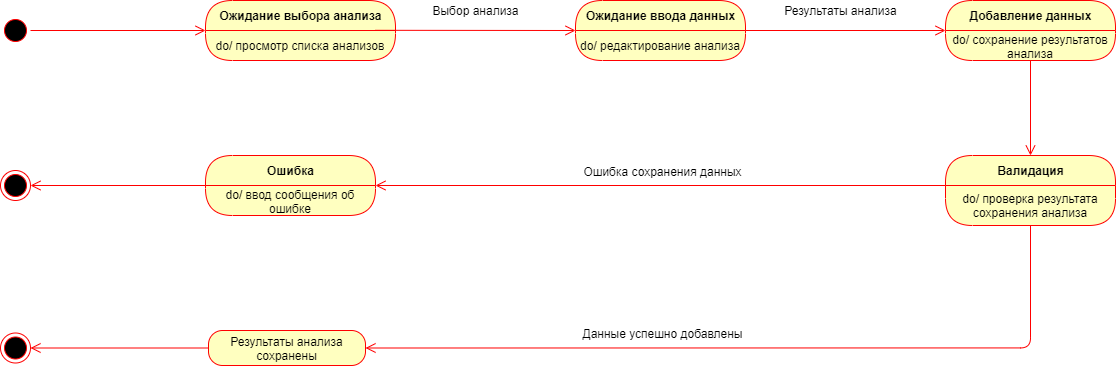

The diagram above was exported from draw.io. Its source (the exported page's mxGraphModel, read from the mxfile embedded in the PNG):
<mxGraphModel dx="-171" dy="-443" grid="1" gridSize="10" guides="1" tooltips="1" connect="1" arrows="1" fold="1" page="1" pageScale="1" pageWidth="827" pageHeight="1169" math="0" shadow="0">
  <root>
    <mxCell id="0" />
    <mxCell id="1" parent="0" />
    <mxCell id="X2OKS_7C0zJDS41kBCyg-16" value="Ошибка" style="swimlane;html=1;fontStyle=1;align=center;verticalAlign=middle;childLayout=stackLayout;horizontal=1;startSize=30;horizontalStack=0;resizeParent=0;resizeLast=1;container=0;fontColor=#000000;collapsible=0;rounded=1;arcSize=30;strokeColor=#ff0000;fillColor=#ffffc0;swimlaneFillColor=#ffffc0;dropTarget=0;" vertex="1" parent="1">
      <mxGeometry x="2250" y="2150" width="170" height="60" as="geometry" />
    </mxCell>
    <mxCell id="X2OKS_7C0zJDS41kBCyg-17" value="do/ ввод сообщения об ошибке" style="text;html=1;strokeColor=none;fillColor=none;align=center;verticalAlign=middle;spacingLeft=4;spacingRight=4;whiteSpace=wrap;overflow=hidden;rotatable=0;fontColor=#000000;" vertex="1" parent="X2OKS_7C0zJDS41kBCyg-16">
      <mxGeometry y="30" width="170" height="30" as="geometry" />
    </mxCell>
    <mxCell id="X2OKS_7C0zJDS41kBCyg-49" value="Валидация" style="swimlane;html=1;fontStyle=1;align=center;verticalAlign=middle;childLayout=stackLayout;horizontal=1;startSize=30;horizontalStack=0;resizeParent=0;resizeLast=1;container=0;fontColor=#000000;collapsible=0;rounded=1;arcSize=30;strokeColor=#ff0000;fillColor=#ffffc0;swimlaneFillColor=#ffffc0;dropTarget=0;" vertex="1" parent="1">
      <mxGeometry x="2990" y="2150" width="170" height="70" as="geometry" />
    </mxCell>
    <mxCell id="X2OKS_7C0zJDS41kBCyg-50" value="do/ проверка результата сохранения анализа" style="text;html=1;strokeColor=none;fillColor=none;align=center;verticalAlign=middle;spacingLeft=4;spacingRight=4;whiteSpace=wrap;overflow=hidden;rotatable=0;fontColor=#000000;" vertex="1" parent="X2OKS_7C0zJDS41kBCyg-49">
      <mxGeometry y="30" width="170" height="40" as="geometry" />
    </mxCell>
    <mxCell id="X2OKS_7C0zJDS41kBCyg-1" value="" style="ellipse;html=1;shape=startState;fillColor=#000000;strokeColor=#ff0000;" vertex="1" parent="1">
      <mxGeometry x="2045" y="2010" width="30" height="30" as="geometry" />
    </mxCell>
    <mxCell id="X2OKS_7C0zJDS41kBCyg-10" value="" style="html=1;verticalAlign=bottom;endArrow=open;endSize=8;strokeColor=#ff0000;exitX=1;exitY=0.5;exitDx=0;exitDy=0;entryX=0;entryY=0;entryDx=0;entryDy=0;" edge="1" parent="1" source="X2OKS_7C0zJDS41kBCyg-1" target="X2OKS_7C0zJDS41kBCyg-8">
      <mxGeometry relative="1" as="geometry">
        <mxPoint x="2375" y="2055" as="targetPoint" />
        <mxPoint x="2280" y="2025" as="sourcePoint" />
      </mxGeometry>
    </mxCell>
    <mxCell id="X2OKS_7C0zJDS41kBCyg-7" value="Ожидание выбора анализа" style="swimlane;html=1;fontStyle=1;align=center;verticalAlign=middle;childLayout=stackLayout;horizontal=1;startSize=30;horizontalStack=0;resizeParent=0;resizeLast=1;container=0;fontColor=#000000;collapsible=0;rounded=1;arcSize=30;strokeColor=#ff0000;fillColor=#ffffc0;swimlaneFillColor=#ffffc0;dropTarget=0;" vertex="1" parent="1">
      <mxGeometry x="2250" y="1995" width="190" height="60" as="geometry" />
    </mxCell>
    <mxCell id="X2OKS_7C0zJDS41kBCyg-8" value="do/ просмотр списка анализов" style="text;html=1;strokeColor=none;fillColor=none;align=center;verticalAlign=middle;spacingLeft=4;spacingRight=4;whiteSpace=wrap;overflow=hidden;rotatable=0;fontColor=#000000;" vertex="1" parent="X2OKS_7C0zJDS41kBCyg-7">
      <mxGeometry y="30" width="190" height="30" as="geometry" />
    </mxCell>
    <mxCell id="X2OKS_7C0zJDS41kBCyg-11" value="" style="html=1;verticalAlign=bottom;endArrow=open;endSize=8;strokeColor=#ff0000;exitX=1;exitY=0.5;exitDx=0;exitDy=0;entryX=0;entryY=0.5;entryDx=0;entryDy=0;" edge="1" parent="1" target="X2OKS_7C0zJDS41kBCyg-13">
      <mxGeometry relative="1" as="geometry">
        <mxPoint x="2595" y="2024.8" as="targetPoint" />
        <mxPoint x="2420" y="2024.8" as="sourcePoint" />
      </mxGeometry>
    </mxCell>
    <mxCell id="X2OKS_7C0zJDS41kBCyg-15" value="Выбор анализа" style="text;html=1;align=center;verticalAlign=middle;resizable=0;points=[];autosize=1;" vertex="1" parent="1">
      <mxGeometry x="2470" y="1995" width="100" height="20" as="geometry" />
    </mxCell>
    <mxCell id="X2OKS_7C0zJDS41kBCyg-13" value="Ожидание ввода данных" style="swimlane;html=1;fontStyle=1;align=center;verticalAlign=middle;childLayout=stackLayout;horizontal=1;startSize=30;horizontalStack=0;resizeParent=0;resizeLast=1;container=0;fontColor=#000000;collapsible=0;rounded=1;arcSize=30;strokeColor=#ff0000;fillColor=#ffffc0;swimlaneFillColor=#ffffc0;dropTarget=0;" vertex="1" parent="1">
      <mxGeometry x="2620" y="1995" width="170" height="60" as="geometry" />
    </mxCell>
    <mxCell id="X2OKS_7C0zJDS41kBCyg-14" value="do/ редактирование анализа" style="text;html=1;strokeColor=none;fillColor=none;align=center;verticalAlign=middle;spacingLeft=4;spacingRight=4;whiteSpace=wrap;overflow=hidden;rotatable=0;fontColor=#000000;" vertex="1" parent="X2OKS_7C0zJDS41kBCyg-13">
      <mxGeometry y="30" width="170" height="30" as="geometry" />
    </mxCell>
    <mxCell id="X2OKS_7C0zJDS41kBCyg-20" value="" style="ellipse;html=1;shape=endState;fillColor=#000000;strokeColor=#ff0000;" vertex="1" parent="1">
      <mxGeometry x="2045" y="2165" width="30" height="30" as="geometry" />
    </mxCell>
    <mxCell id="X2OKS_7C0zJDS41kBCyg-23" value="" style="html=1;verticalAlign=bottom;endArrow=open;endSize=8;strokeColor=#ff0000;exitX=0;exitY=0;exitDx=0;exitDy=0;entryX=1;entryY=0.5;entryDx=0;entryDy=0;" edge="1" parent="1" source="X2OKS_7C0zJDS41kBCyg-17" target="X2OKS_7C0zJDS41kBCyg-20">
      <mxGeometry relative="1" as="geometry">
        <mxPoint x="2220" y="2110" as="targetPoint" />
        <mxPoint x="2044.9999999999823" y="2110" as="sourcePoint" />
      </mxGeometry>
    </mxCell>
    <mxCell id="X2OKS_7C0zJDS41kBCyg-28" value="" style="html=1;verticalAlign=bottom;endArrow=open;endSize=8;strokeColor=#ff0000;exitX=1;exitY=0.5;exitDx=0;exitDy=0;entryX=0;entryY=0;entryDx=0;entryDy=0;" edge="1" parent="1" target="X2OKS_7C0zJDS41kBCyg-27">
      <mxGeometry relative="1" as="geometry">
        <mxPoint x="2990" y="2025.2" as="targetPoint" />
        <mxPoint x="2790" y="2025.0000000000002" as="sourcePoint" />
      </mxGeometry>
    </mxCell>
    <mxCell id="X2OKS_7C0zJDS41kBCyg-26" value="Добавление данных" style="swimlane;html=1;fontStyle=1;align=center;verticalAlign=middle;childLayout=stackLayout;horizontal=1;startSize=30;horizontalStack=0;resizeParent=0;resizeLast=1;container=0;fontColor=#000000;collapsible=0;rounded=1;arcSize=30;strokeColor=#ff0000;fillColor=#ffffc0;swimlaneFillColor=#ffffc0;dropTarget=0;" vertex="1" parent="1">
      <mxGeometry x="2990" y="1995" width="170" height="60" as="geometry" />
    </mxCell>
    <mxCell id="X2OKS_7C0zJDS41kBCyg-27" value="do/ сохранение результатов анализа" style="text;html=1;strokeColor=none;fillColor=none;align=center;verticalAlign=middle;spacingLeft=4;spacingRight=4;whiteSpace=wrap;overflow=hidden;rotatable=0;fontColor=#000000;" vertex="1" parent="X2OKS_7C0zJDS41kBCyg-26">
      <mxGeometry y="30" width="170" height="30" as="geometry" />
    </mxCell>
    <mxCell id="X2OKS_7C0zJDS41kBCyg-29" value="Результаты анализа" style="text;html=1;align=center;verticalAlign=middle;resizable=0;points=[];autosize=1;" vertex="1" parent="1">
      <mxGeometry x="2820" y="1995" width="130" height="20" as="geometry" />
    </mxCell>
    <mxCell id="X2OKS_7C0zJDS41kBCyg-41" value="" style="ellipse;html=1;shape=endState;fillColor=#000000;strokeColor=#ff0000;" vertex="1" parent="1">
      <mxGeometry x="2045" y="2327.5" width="30" height="30" as="geometry" />
    </mxCell>
    <mxCell id="X2OKS_7C0zJDS41kBCyg-42" value="" style="html=1;verticalAlign=bottom;endArrow=open;endSize=8;strokeColor=#ff0000;exitX=0;exitY=0.5;exitDx=0;exitDy=0;entryX=1;entryY=0.5;entryDx=0;entryDy=0;" edge="1" parent="1" source="X2OKS_7C0zJDS41kBCyg-45" target="X2OKS_7C0zJDS41kBCyg-41">
      <mxGeometry relative="1" as="geometry">
        <mxPoint x="2090" y="2345" as="targetPoint" />
        <mxPoint x="2248" y="2344.9999999999995" as="sourcePoint" />
      </mxGeometry>
    </mxCell>
    <mxCell id="X2OKS_7C0zJDS41kBCyg-45" value="Результаты анализа сохранены" style="rounded=1;whiteSpace=wrap;html=1;arcSize=40;fontColor=#000000;fillColor=#ffffc0;strokeColor=#ff0000;" vertex="1" parent="1">
      <mxGeometry x="2253" y="2325" width="157" height="35" as="geometry" />
    </mxCell>
    <mxCell id="X2OKS_7C0zJDS41kBCyg-48" value="" style="html=1;verticalAlign=bottom;endArrow=open;endSize=8;strokeColor=#ff0000;entryX=0.5;entryY=0;entryDx=0;entryDy=0;exitX=0.5;exitY=1;exitDx=0;exitDy=0;" edge="1" parent="1" source="X2OKS_7C0zJDS41kBCyg-27" target="X2OKS_7C0zJDS41kBCyg-49">
      <mxGeometry relative="1" as="geometry">
        <mxPoint x="3075" y="2132" as="targetPoint" />
        <mxPoint x="3075" y="2060" as="sourcePoint" />
      </mxGeometry>
    </mxCell>
    <mxCell id="X2OKS_7C0zJDS41kBCyg-53" value="" style="html=1;verticalAlign=bottom;endArrow=open;endSize=8;strokeColor=#ff0000;entryX=1;entryY=0;entryDx=0;entryDy=0;exitX=0;exitY=0;exitDx=0;exitDy=0;" edge="1" parent="1" source="X2OKS_7C0zJDS41kBCyg-50" target="X2OKS_7C0zJDS41kBCyg-17">
      <mxGeometry relative="1" as="geometry">
        <mxPoint x="2860" y="2220" as="targetPoint" />
        <mxPoint x="2860" y="2125" as="sourcePoint" />
      </mxGeometry>
    </mxCell>
    <mxCell id="X2OKS_7C0zJDS41kBCyg-54" value="Ошибка сохранения данных" style="text;html=1;align=center;verticalAlign=middle;resizable=0;points=[];autosize=1;" vertex="1" parent="1">
      <mxGeometry x="2622" y="2156" width="170" height="20" as="geometry" />
    </mxCell>
    <mxCell id="X2OKS_7C0zJDS41kBCyg-55" value="" style="html=1;verticalAlign=bottom;endArrow=open;endSize=8;strokeColor=#ff0000;entryX=1;entryY=0.5;entryDx=0;entryDy=0;exitX=0.5;exitY=1;exitDx=0;exitDy=0;edgeStyle=orthogonalEdgeStyle;" edge="1" parent="1" source="X2OKS_7C0zJDS41kBCyg-50" target="X2OKS_7C0zJDS41kBCyg-45">
      <mxGeometry relative="1" as="geometry">
        <mxPoint x="2520" y="2305" as="targetPoint" />
        <mxPoint x="3075" y="2165" as="sourcePoint" />
        <Array as="points">
          <mxPoint x="3075" y="2343" />
        </Array>
      </mxGeometry>
    </mxCell>
    <mxCell id="X2OKS_7C0zJDS41kBCyg-56" value="Данные успешно добавлены" style="text;html=1;align=center;verticalAlign=middle;resizable=0;points=[];autosize=1;" vertex="1" parent="1">
      <mxGeometry x="2617" y="2318" width="180" height="20" as="geometry" />
    </mxCell>
  </root>
</mxGraphModel>